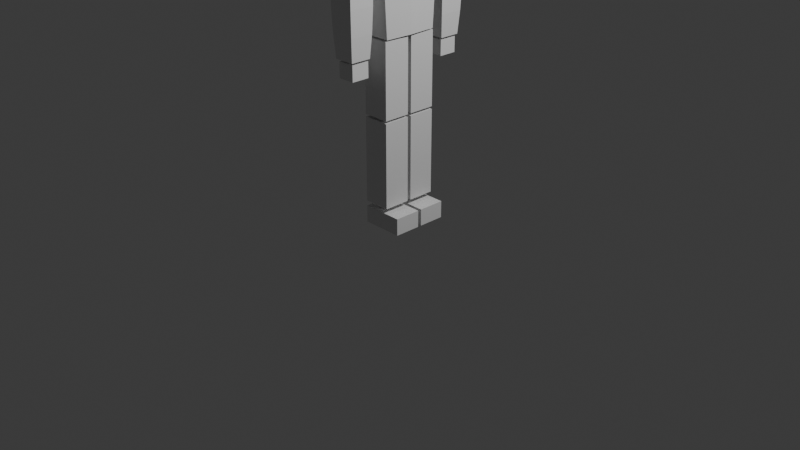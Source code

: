 # Source: ANIM_BaseHuman_Idle.blend  (saved by Blender 4.0.36; exported with 4.5.12 LTS)
import bpy
from mathutils import Matrix  # noqa: F401  (used for matrix-valued properties, if any)

bpy.ops.wm.read_factory_settings(use_empty=True)
scene = bpy.context.scene
scene.name = 'Scene'

# ---- collections
col_collection = bpy.data.collections.new('Collection'); scene.collection.children.link(col_collection)

# ---- materials (node trees are filled in below, after node groups)
mat_material_001 = bpy.data.materials.new('Material.001')
mat_material_001.use_transparent_shadow = False
mat_material_001.roughness = 0.5

# ---- material node trees
mat_material_001.use_nodes = True; mat_material_001.node_tree.nodes.clear()
_N = mat_material_001.node_tree.nodes; _L = mat_material_001.node_tree.links
n0 = _N.new('ShaderNodeBsdfPrincipled'); n0.name = 'Principled BSDF'; n0.location = (10, 300)
n0.inputs[3].default_value = 1.45
n1 = _N.new('ShaderNodeOutputMaterial'); n1.name = 'Material Output'; n1.location = (300, 300)
n2 = _N.new('ShaderNodeNormalMap'); n2.name = 'Normal Map'; n2.location = (-300, -300)
n2.label = 'Normal/Map'
n2.inputs[0].default_value = 0.0
_L.new(n0.outputs[0], n1.inputs[0])
_L.new(n2.outputs[0], n0.inputs[5])
n1.is_active_output = True

# ---- world
world_world = bpy.data.worlds.new('World'); scene.world = world_world
world_world.use_nodes = True; world_world.node_tree.nodes.clear()
_N = world_world.node_tree.nodes; _L = world_world.node_tree.links
n0 = _N.new('ShaderNodeOutputWorld'); n0.name = 'World Output'; n0.location = (300, 300)
n1 = _N.new('ShaderNodeBackground'); n1.name = 'Background'; n1.location = (10, 300)
n1.inputs[0].default_value = (0.05088, 0.05088, 0.05088, 1.0)
_L.new(n1.outputs[0], n0.inputs[0])
n0.is_active_output = True
world_world.color = (0.05088, 0.05088, 0.05088)
world_world.use_sun_shadow = False
world_world.sun_shadow_jitter_overblur = 0.0

# ---- cameras
cam_camera = bpy.data.cameras.new('Camera')
cam_camera.clip_end = 100.0
cam_camera.ortho_scale = 7.314

# ---- lights
light_light = bpy.data.lights.new('Light', 'POINT')
light_light.transmission_factor = 0.0
light_light.use_soft_falloff = False
light_light.energy = 1000.0
light_light.shadow_soft_size = 0.1
light_light.shadow_maximum_resolution = 0.006
light_light.use_absolute_resolution = True

# ---- meshes
me_cube_010 = bpy.data.meshes.new('Cube.010')
me_cube_010.from_pydata([(-0.571, -3.169, 0.024), (-0.5745, -4.44, 0.024), (-0.5739, -3.169, 1.096), (-0.5775, -4.44, 1.096), (0.6237, -3.172, 0.02732), (0.6201, -4.443, 0.02732), (0.6207, -3.172, 1.099), (0.6172, -4.443, 1.099), (1.23, -0.001084, 7.838), (1.0, -2.725, 9.834), (1.0, -2.755, 7.81), (-1.08, -0.0008614, 10.02), (-1.321, -0.0001929, 7.838), (-1.0, -2.725, 9.834), (-1.0, -2.755, 7.81), (-1.244, -0.0004051, 5.558), (-1.0, -2.147, 5.558), (1.102, -0.001369, 5.558), (1.0, -2.147, 5.558), (-1.08, -0.0008614, 2.22), (-1.0, -1.95, 2.22), (1.102, -0.001369, 2.22), (1.0, -1.95, 2.22), (-1.311, -1.311, 10.68), (-1.311, -1.311, 13.3), (-1.311, 1.311, 10.68), (-1.311, 1.311, 13.3), (1.311, -1.311, 10.68), (1.311, -1.311, 13.3), (1.311, 1.311, 10.68), (1.311, 1.311, 13.3), (-0.9944, -2.843, 7.825), (-1.0, -4.843, 7.825), (-1.0, -2.843, 9.825), (-1.006, -4.843, 9.825), (1.006, -2.848, 7.831), (1.0, -4.848, 7.831), (1.0, -2.848, 9.831), (0.9945, -4.848, 9.831), (-0.9243, -2.908, 5.842), (-0.9295, -4.778, 5.842), (0.9409, -4.783, 5.847), (0.9461, -2.913, 5.847), (-0.8947, -2.948, 4.533), (-0.8997, -4.719, 4.533), (-0.8981, -2.948, 5.736), (-0.903, -4.719, 5.736), (0.8757, -2.953, 4.538), (0.8708, -4.724, 4.538), (0.8723, -2.953, 5.741), (0.8674, -4.724, 5.741), (-0.8328, -3.006, 2.825), (-0.8374, -4.661, 2.825), (0.8183, -4.666, 2.83), (0.8229, -3.01, 2.83), (-0.7229, -3.112, 1.253), (-0.7269, -4.556, 1.253), (0.7171, -4.56, 1.257), (0.7212, -3.116, 1.257), (-0.9459, -2.024, -3.03), (-0.9459, -2.024, 2.102), (-0.9459, -0.132, -3.03), (-0.9459, -0.132, 2.102), (0.9459, -2.024, -3.03), (0.9459, -2.024, 2.102), (0.9459, -0.132, -3.03), (0.9459, -0.132, 2.102), (-0.9459, -2.024, -9.13), (-0.9459, -2.024, -3.209), (-0.9459, -0.132, -9.13), (-0.9459, -0.132, -3.209), (0.9459, -2.024, -9.13), (0.9459, -2.024, -3.209), (0.9459, -0.132, -9.13), (0.9459, -0.132, -3.209), (-0.9459, -2.024, -10.69), (-0.9459, -2.024, -9.501), (-0.9459, -0.132, -10.69), (-0.9459, -0.132, -9.501), (1.956, -2.024, -10.69), (1.956, -2.024, -9.501), (1.956, -0.132, -10.69), (1.956, -0.132, -9.501), (-0.6237, 3.152, 0.01939), (-0.6202, 4.423, 0.01939), (-0.6207, 3.152, 1.091), (-0.6172, 4.423, 1.091), (0.5709, 3.148, 0.01607), (0.5744, 4.419, 0.01607), (0.5739, 3.148, 1.088), (0.5774, 4.419, 1.088), (1.0, 0.001084, 10.02), (1.0, 2.725, 9.834), (1.0, 2.755, 7.81), (-1.0, 2.725, 9.834), (-1.0, 2.755, 7.81), (-1.0, 2.147, 5.558), (1.0, 2.147, 5.558), (-1.0, 1.95, 2.22), (1.0, 1.95, 2.22), (-1.006, 2.828, 7.823), (-1.0, 4.828, 7.823), (-1.0, 2.828, 9.823), (-0.9945, 4.828, 9.823), (0.9944, 2.822, 7.817), (0.9999, 4.822, 7.817), (0.9999, 2.822, 9.817), (1.005, 4.822, 9.817), (-0.9461, 2.892, 5.839), (-0.9409, 4.763, 5.839), (0.9294, 4.757, 5.834), (0.9242, 2.887, 5.834), (-0.9237, 2.933, 4.53), (-0.9188, 4.703, 4.53), (-0.9203, 2.933, 5.733), (-0.9154, 4.703, 5.733), (0.8468, 2.928, 4.525), (0.8517, 4.698, 4.525), (0.8501, 2.928, 5.728), (0.855, 4.698, 5.728), (-0.8709, 2.99, 2.822), (-0.8663, 4.645, 2.822), (0.7894, 4.641, 2.817), (0.7848, 2.985, 2.817), (-0.7691, 3.095, 1.249), (-0.7651, 4.539, 1.249), (0.6789, 4.535, 1.245), (0.6749, 3.091, 1.245), (-0.9459, 2.024, -3.03), (-0.9459, 2.024, 2.102), (-0.9459, 0.132, -3.03), (-0.9459, 0.132, 2.102), (0.9459, 2.024, -3.03), (0.9459, 2.024, 2.102), (0.9459, 0.132, -3.03), (0.9459, 0.132, 2.102), (-0.9459, 2.024, -9.13), (-0.9459, 2.024, -3.209), (-0.9459, 0.132, -9.13), (-0.9459, 0.132, -3.209), (0.9459, 2.024, -9.13), (0.9459, 2.024, -3.209), (0.9459, 0.132, -9.13), (0.9459, 0.132, -3.209), (-0.9459, 2.024, -10.69), (-0.9459, 2.024, -9.501), (-0.9459, 0.132, -10.69), (-0.9459, 0.132, -9.501), (1.956, 2.024, -10.69), (1.956, 2.024, -9.501), (1.956, 0.132, -10.69), (1.956, 0.132, -9.501), (0.0, -2.725, 9.834), (0.0, -2.755, 7.81), (0.0, -2.147, 5.558), (0.0, -1.95, 2.22), (0.0, -0.001084, 2.22), (0.0, 2.725, 9.834), (0.0, 0.001084, 10.02), (0.0, 2.755, 7.81), (0.0, 1.95, 2.22), (0.0, 2.147, 5.558)], [], [(0, 1, 3, 2), (2, 3, 7, 6), (6, 7, 5, 4), (4, 5, 1, 0), (2, 6, 4, 0), (7, 3, 1, 5), (158, 11, 13, 152), (153, 152, 13, 14), (14, 13, 11, 12), (14, 12, 15, 16), (8, 91, 9, 10), (154, 16, 20, 155), (8, 10, 18, 17), (153, 14, 16, 154), (156, 21, 22, 155), (16, 15, 19, 20), (17, 18, 22, 21), (23, 24, 26, 25), (25, 26, 30, 29), (29, 30, 28, 27), (27, 28, 24, 23), (25, 29, 27, 23), (30, 26, 24, 28), (31, 32, 34, 33), (33, 34, 38, 37), (37, 38, 36, 35), (35, 36, 41, 42), (33, 37, 35, 31), (38, 34, 32, 36), (42, 41, 40, 39), (32, 31, 39, 40), (31, 35, 42, 39), (36, 32, 40, 41), (43, 44, 46, 45), (45, 46, 50, 49), (49, 50, 48, 47), (47, 48, 53, 54), (45, 49, 47, 43), (50, 46, 44, 48), (53, 52, 56, 57), (44, 43, 51, 52), (43, 47, 54, 51), (48, 44, 52, 53), (58, 57, 56, 55), (54, 53, 57, 58), (51, 54, 58, 55), (52, 51, 55, 56), (59, 60, 62, 61), (61, 62, 66, 65), (65, 66, 64, 63), (63, 64, 60, 59), (61, 65, 63, 59), (66, 62, 60, 64), (67, 68, 70, 69), (69, 70, 74, 73), (73, 74, 72, 71), (71, 72, 68, 67), (69, 73, 71, 67), (74, 70, 68, 72), (75, 76, 78, 77), (77, 78, 82, 81), (81, 82, 80, 79), (79, 80, 76, 75), (77, 81, 79, 75), (82, 78, 76, 80), (83, 85, 86, 84), (85, 89, 90, 86), (89, 87, 88, 90), (87, 83, 84, 88), (85, 83, 87, 89), (90, 88, 84, 86), (158, 157, 94, 11), (159, 95, 94, 157), (95, 12, 11, 94), (95, 96, 15, 12), (8, 93, 92, 91), (161, 160, 98, 96), (8, 17, 97, 93), (159, 161, 96, 95), (156, 160, 99, 21), (96, 98, 19, 15), (17, 21, 99, 97), (100, 102, 103, 101), (102, 106, 107, 103), (106, 104, 105, 107), (104, 111, 110, 105), (102, 100, 104, 106), (107, 105, 101, 103), (111, 108, 109, 110), (101, 109, 108, 100), (100, 108, 111, 104), (105, 110, 109, 101), (112, 114, 115, 113), (114, 118, 119, 115), (118, 116, 117, 119), (116, 123, 122, 117), (114, 112, 116, 118), (119, 117, 113, 115), (122, 126, 125, 121), (113, 121, 120, 112), (112, 120, 123, 116), (117, 122, 121, 113), (127, 124, 125, 126), (123, 127, 126, 122), (120, 124, 127, 123), (121, 125, 124, 120), (128, 130, 131, 129), (130, 134, 135, 131), (134, 132, 133, 135), (132, 128, 129, 133), (130, 128, 132, 134), (135, 133, 129, 131), (136, 138, 139, 137), (138, 142, 143, 139), (142, 140, 141, 143), (140, 136, 137, 141), (138, 136, 140, 142), (143, 141, 137, 139), (144, 146, 147, 145), (146, 150, 151, 147), (150, 148, 149, 151), (148, 144, 145, 149), (146, 144, 148, 150), (151, 149, 145, 147), (19, 156, 155, 20), (10, 153, 154, 18), (18, 154, 155, 22), (10, 9, 152, 153), (91, 158, 152, 9), (19, 98, 160, 156), (93, 97, 161, 159), (97, 99, 160, 161), (93, 159, 157, 92), (91, 92, 157, 158)])
_uv = me_cube_010.uv_layers.new(name='UVMap')
_uv.uv.foreach_set('vector', [0.7289, 0.9656, 0.7289, 0.9207, 0.7667, 0.9207, 0.7667, 0.9656, 0.3282, 0.7196, 0.3282, 0.7644, 0.286, 0.7644, 0.286, 0.7196, 0.123, 0.676, 0.123, 0.7209, 0.08513, 0.7209, 0.08513, 0.676, 0.3282, 0.7738, 0.3282, 0.8187, 0.286, 0.8187, 0.286, 0.7738, 0.2376, 0.9715, 0.2376, 0.9293, 0.2754, 0.9293, 0.2754, 0.9715, 0.3997, 0.5133, 0.3997, 0.5555, 0.3618, 0.5555, 0.3618, 0.5133, 0.6052, 0.538, 0.6433, 0.538, 0.6405, 0.6345, 0.6052, 0.6345, 0.449, 0.4864, 0.449, 0.5579, 0.4137, 0.5579, 0.4137, 0.4864, 0.2001, 0.2023, 0.1988, 0.2739, 0.1024, 0.2803, 0.1024, 0.2032, 0.2001, 0.2023, 0.1024, 0.2032, 0.1024, 0.1229, 0.1788, 0.1227, 0.3069, 0.2032, 0.307, 0.2803, 0.2107, 0.2737, 0.2095, 0.2022, 0.449, 0.404, 0.4137, 0.404, 0.4137, 0.286, 0.449, 0.286, 0.3069, 0.2032, 0.2095, 0.2022, 0.231, 0.1227, 0.3069, 0.1227, 0.449, 0.4864, 0.4137, 0.4864, 0.4137, 0.404, 0.449, 0.404, 0.8354, 0.851, 0.7965, 0.851, 0.8001, 0.7822, 0.8354, 0.7822, 0.1788, 0.1227, 0.1024, 0.1229, 0.1024, 0.004789, 0.1714, 0.004686, 0.3069, 0.1227, 0.231, 0.1227, 0.2379, 0.004686, 0.3069, 0.004687, 0.09729, 0.8488, 0.09729, 0.9414, 0.004686, 0.9414, 0.004686, 0.8488, 0.2282, 0.8493, 0.2282, 0.9419, 0.1356, 0.9419, 0.1356, 0.8493, 0.9667, 0.1067, 0.9667, 0.1993, 0.8741, 0.1993, 0.8741, 0.1067, 0.9667, 0.2086, 0.9667, 0.3012, 0.8741, 0.3012, 0.8741, 0.2086, 0.9667, 0.004686, 0.9667, 0.09729, 0.8741, 0.09729, 0.8741, 0.004686, 0.9667, 0.4032, 0.8741, 0.4032, 0.8741, 0.3106, 0.9667, 0.3106, 0.004686, 0.7688, 0.0753, 0.7688, 0.0753, 0.8394, 0.004686, 0.8394, 0.8647, 0.1547, 0.8647, 0.2254, 0.7941, 0.2254, 0.7941, 0.1547, 0.1356, 0.7693, 0.1356, 0.6987, 0.2062, 0.6987, 0.2062, 0.7693, 0.2062, 0.7693, 0.2062, 0.6987, 0.2763, 0.701, 0.2763, 0.767, 0.1356, 0.8399, 0.1356, 0.7693, 0.2062, 0.7693, 0.2062, 0.8399, 0.8647, 0.3917, 0.7941, 0.3917, 0.7941, 0.3211, 0.8647, 0.3211, 0.5699, 0.9895, 0.5699, 0.9235, 0.6359, 0.9235, 0.6359, 0.9895, 0.0753, 0.7688, 0.004686, 0.7688, 0.006975, 0.6987, 0.07301, 0.6987, 0.2062, 0.8399, 0.2062, 0.7693, 0.2763, 0.7716, 0.2763, 0.8377, 0.8647, 0.3211, 0.7941, 0.3211, 0.7964, 0.251, 0.8624, 0.251, 0.6527, 0.7481, 0.7152, 0.7481, 0.7152, 0.7906, 0.6527, 0.7906, 0.9389, 0.7083, 0.9389, 0.7708, 0.8764, 0.7708, 0.8764, 0.7083, 0.1476, 0.6666, 0.08513, 0.6666, 0.08513, 0.6241, 0.1476, 0.6241, 0.1476, 0.6241, 0.08513, 0.6241, 0.08716, 0.5638, 0.1456, 0.5638, 0.7871, 0.7906, 0.7246, 0.7906, 0.7246, 0.7481, 0.7871, 0.7481, 0.6324, 0.8023, 0.5699, 0.8023, 0.5699, 0.7598, 0.6324, 0.7598, 0.6304, 0.6995, 0.5719, 0.6995, 0.5756, 0.6438, 0.6266, 0.6438, 0.7152, 0.7481, 0.6527, 0.7481, 0.6547, 0.6878, 0.7132, 0.6878, 0.7871, 0.7481, 0.7246, 0.7481, 0.7266, 0.6878, 0.7851, 0.6878, 0.6324, 0.7598, 0.5699, 0.7598, 0.5719, 0.6995, 0.6304, 0.6995, 0.7798, 0.8603, 0.7798, 0.9113, 0.7289, 0.9113, 0.7289, 0.8603, 0.1456, 0.5638, 0.08716, 0.5638, 0.09089, 0.5082, 0.1419, 0.5082, 0.7851, 0.6878, 0.7266, 0.6878, 0.7303, 0.6321, 0.7813, 0.6321, 0.7132, 0.6878, 0.6547, 0.6878, 0.6585, 0.6321, 0.7094, 0.6321, 0.7128, 0.251, 0.7128, 0.4322, 0.646, 0.4322, 0.646, 0.251, 0.4044, 0.5672, 0.4044, 0.7484, 0.3376, 0.7484, 0.3376, 0.5672, 0.7195, 0.4416, 0.7195, 0.6228, 0.6527, 0.6228, 0.6527, 0.4416, 0.4805, 0.5672, 0.4805, 0.7484, 0.4137, 0.7484, 0.4137, 0.5672, 0.4176, 0.8696, 0.4843, 0.8696, 0.4843, 0.9364, 0.4176, 0.9364, 0.8764, 0.6321, 0.9432, 0.6321, 0.9432, 0.6989, 0.8764, 0.6989, 0.5605, 0.2231, 0.5605, 0.4322, 0.4937, 0.4322, 0.4937, 0.2231, 0.5605, 0.004686, 0.5605, 0.2138, 0.4937, 0.2138, 0.4937, 0.004686, 0.2763, 0.2897, 0.2763, 0.4988, 0.2095, 0.4988, 0.2095, 0.2897, 0.3524, 0.2897, 0.3524, 0.4988, 0.2857, 0.4988, 0.2857, 0.2897, 0.4044, 0.9746, 0.3376, 0.9746, 0.3376, 0.9079, 0.4044, 0.9079, 0.6527, 0.9118, 0.7195, 0.9118, 0.7195, 0.9786, 0.6527, 0.9786, 0.3282, 0.7102, 0.2864, 0.7102, 0.2864, 0.6434, 0.3282, 0.6434, 0.1988, 0.504, 0.157, 0.504, 0.157, 0.4015, 0.1988, 0.4015, 0.2864, 0.5672, 0.3282, 0.5672, 0.3282, 0.634, 0.2864, 0.634, 0.3618, 0.2897, 0.4036, 0.2897, 0.4036, 0.3922, 0.3618, 0.3922, 0.4937, 0.9303, 0.4937, 0.8278, 0.5605, 0.8278, 0.5605, 0.9303, 0.4843, 0.7578, 0.4843, 0.8603, 0.4176, 0.8603, 0.4176, 0.7578, 0.123, 0.7751, 0.08513, 0.7751, 0.08513, 0.7302, 0.123, 0.7302, 0.3524, 0.553, 0.3103, 0.553, 0.3103, 0.5081, 0.3524, 0.5081, 0.123, 0.8293, 0.08513, 0.8293, 0.08513, 0.7845, 0.123, 0.7845, 0.6882, 0.2401, 0.646, 0.2401, 0.646, 0.1953, 0.6882, 0.1953, 0.2848, 0.9293, 0.3226, 0.9293, 0.3226, 0.9715, 0.2848, 0.9715, 0.9207, 0.9767, 0.8829, 0.9767, 0.8829, 0.9345, 0.9207, 0.9345, 0.6052, 0.538, 0.6052, 0.4416, 0.6405, 0.4416, 0.6433, 0.538, 0.449, 0.2051, 0.4843, 0.2051, 0.4843, 0.2766, 0.449, 0.2766, 0.004686, 0.2023, 0.1024, 0.2032, 0.1024, 0.2803, 0.006014, 0.2739, 0.004686, 0.2023, 0.02604, 0.1227, 0.1024, 0.1229, 0.1024, 0.2032, 0.3069, 0.2032, 0.4044, 0.2022, 0.4032, 0.2737, 0.307, 0.2803, 0.449, 0.1227, 0.449, 0.004686, 0.4843, 0.004686, 0.4843, 0.1227, 0.3069, 0.2032, 0.3069, 0.1227, 0.3829, 0.1227, 0.4044, 0.2022, 0.449, 0.2051, 0.449, 0.1227, 0.4843, 0.1227, 0.4843, 0.2051, 0.8354, 0.851, 0.8354, 0.9199, 0.8001, 0.9199, 0.7965, 0.851, 0.02604, 0.1227, 0.03337, 0.004686, 0.1024, 0.004789, 0.1024, 0.1229, 0.3069, 0.1227, 0.3069, 0.004687, 0.3759, 0.004686, 0.3829, 0.1227, 0.7941, 0.0753, 0.7941, 0.004686, 0.8647, 0.004686, 0.8647, 0.0753, 0.3082, 0.9199, 0.2376, 0.9199, 0.2376, 0.8493, 0.3082, 0.8493, 0.3376, 0.8985, 0.3376, 0.8279, 0.4082, 0.8279, 0.4082, 0.8985, 0.3376, 0.8279, 0.3399, 0.7578, 0.4059, 0.7578, 0.4082, 0.8279, 0.7965, 0.7728, 0.7965, 0.7022, 0.8671, 0.7022, 0.8671, 0.7728, 0.8007, 0.5823, 0.8007, 0.5116, 0.8714, 0.5116, 0.8714, 0.5823, 0.8625, 0.9953, 0.7965, 0.9953, 0.7965, 0.9293, 0.8625, 0.9293, 0.8647, 0.0753, 0.8624, 0.1454, 0.7964, 0.1454, 0.7941, 0.0753, 0.7965, 0.7022, 0.7987, 0.6321, 0.8648, 0.6321, 0.8671, 0.7022, 0.8007, 0.5116, 0.803, 0.4416, 0.8691, 0.4416, 0.8714, 0.5116, 0.7847, 0.1207, 0.7847, 0.1631, 0.7222, 0.1631, 0.7222, 0.1207, 0.7847, 0.235, 0.7222, 0.235, 0.7222, 0.1725, 0.7847, 0.1725, 0.7222, 0.4095, 0.7222, 0.367, 0.7847, 0.367, 0.7847, 0.4095, 0.7222, 0.367, 0.7242, 0.3066, 0.7827, 0.3066, 0.7847, 0.367, 0.4937, 0.8185, 0.4937, 0.776, 0.5562, 0.776, 0.5562, 0.8185, 0.7289, 0.6, 0.7289, 0.5576, 0.7914, 0.5576, 0.7914, 0.6, 0.7309, 0.4972, 0.7346, 0.4416, 0.7856, 0.4416, 0.7893, 0.4972, 0.7222, 0.1207, 0.7242, 0.06032, 0.7827, 0.06032, 0.7847, 0.1207, 0.4937, 0.776, 0.4957, 0.7157, 0.5542, 0.7157, 0.5562, 0.776, 0.7289, 0.5576, 0.7309, 0.4972, 0.7893, 0.4972, 0.7914, 0.5576, 0.7289, 0.851, 0.7289, 0.8, 0.7798, 0.8, 0.7798, 0.851, 0.7242, 0.3066, 0.728, 0.251, 0.7789, 0.251, 0.7827, 0.3066, 0.4957, 0.7157, 0.4995, 0.66, 0.5505, 0.66, 0.5542, 0.7157, 0.7242, 0.06032, 0.728, 0.004686, 0.7789, 0.004686, 0.7827, 0.06032, 0.2095, 0.5081, 0.2763, 0.5081, 0.2763, 0.6893, 0.2095, 0.6893, 0.004686, 0.5082, 0.07148, 0.5082, 0.07148, 0.6894, 0.004686, 0.6894, 0.5699, 0.251, 0.6367, 0.251, 0.6367, 0.4322, 0.5699, 0.4322, 0.646, 0.004686, 0.7128, 0.004686, 0.7128, 0.1859, 0.646, 0.1859, 0.8807, 0.5084, 0.8807, 0.4416, 0.9475, 0.4416, 0.9475, 0.5084, 0.8807, 0.5845, 0.8807, 0.5177, 0.9475, 0.5177, 0.9475, 0.5845, 0.5699, 0.004686, 0.6367, 0.004686, 0.6367, 0.2138, 0.5699, 0.2138, 0.004686, 0.2897, 0.07148, 0.2897, 0.07148, 0.4988, 0.004686, 0.4988, 0.4937, 0.4416, 0.5605, 0.4416, 0.5605, 0.6506, 0.4937, 0.6506, 0.08085, 0.2897, 0.1476, 0.2897, 0.1476, 0.4988, 0.08085, 0.4988, 0.8829, 0.849, 0.8829, 0.7822, 0.9497, 0.7822, 0.9497, 0.849, 0.8829, 0.9251, 0.8829, 0.8584, 0.9497, 0.8584, 0.9497, 0.9251, 0.1988, 0.5134, 0.1988, 0.5801, 0.157, 0.5801, 0.157, 0.5134, 0.3618, 0.504, 0.3618, 0.4015, 0.4036, 0.4015, 0.4036, 0.504, 0.1988, 0.5895, 0.1988, 0.6563, 0.157, 0.6563, 0.157, 0.5895, 0.1988, 0.2897, 0.1988, 0.3922, 0.157, 0.3922, 0.157, 0.2897, 0.7195, 0.9024, 0.6527, 0.9024, 0.6527, 0.8, 0.7195, 0.8, 0.5699, 0.8116, 0.6367, 0.8116, 0.6367, 0.9141, 0.5699, 0.9141, 0.8735, 0.851, 0.8354, 0.851, 0.8354, 0.7822, 0.8707, 0.7822, 0.4843, 0.4864, 0.449, 0.4864, 0.449, 0.404, 0.4843, 0.404, 0.4843, 0.404, 0.449, 0.404, 0.449, 0.286, 0.4843, 0.286, 0.4843, 0.4864, 0.4843, 0.5579, 0.449, 0.5579, 0.449, 0.4864, 0.5699, 0.538, 0.6052, 0.538, 0.6052, 0.6345, 0.5699, 0.6345, 0.8735, 0.851, 0.8707, 0.9199, 0.8354, 0.9199, 0.8354, 0.851, 0.4137, 0.2051, 0.4137, 0.1227, 0.449, 0.1227, 0.449, 0.2051, 0.4137, 0.1227, 0.4137, 0.004686, 0.449, 0.004686, 0.449, 0.1227, 0.4137, 0.2051, 0.449, 0.2051, 0.449, 0.2766, 0.4137, 0.2766, 0.5699, 0.538, 0.5699, 0.4416, 0.6052, 0.4416, 0.6052, 0.538])
me_cube_010.materials.append(mat_material_001)
me_cube_010.update()
me_cube_010.normals_split_custom_set([tuple(v) for v in zip(*[iter([-1.0, 0.002778, -0.002778, -1.0, 0.002778, -0.002778, -1.0, 0.002778, -0.002778, -1.0, 0.002778, -0.002778, -0.002779, 7.721e-06, 1.0, -0.002779, 7.721e-06, 1.0, -0.002779, 7.721e-06, 1.0, -0.002779, 7.721e-06, 1.0, 1.0, -0.002778, 0.002778, 1.0, -0.002778, 0.002778, 1.0, -0.002778, 0.002778, 1.0, -0.002778, 0.002778, 0.002778, -7.719e-06, -1.0, 0.002778, -7.719e-06, -1.0, 0.002778, -7.719e-06, -1.0, 0.002778, -7.719e-06, -1.0, 0.002779, 1.0, 3.723e-07, 0.002779, 1.0, 3.723e-07, 0.002779, 1.0, 3.723e-07, 0.002779, 1.0, 3.723e-07, -0.002779, -1.0, 3.723e-07, -0.002779, -1.0, 3.723e-07, -0.002779, -1.0, 3.723e-07, -0.002779, -1.0, 3.723e-07, 6.176e-05, -0.06623, 0.9978, 6.176e-05, -0.06623, 0.9978, 6.176e-05, -0.06623, 0.9978, 6.176e-05, -0.06623, 0.9978, 0.0, -0.9999, 0.01455, 0.0, -0.9999, 0.01455, 0.0, -0.9999, 0.01455, 0.0, -0.9999, 0.01455, -0.9955, -0.07508, 0.05752, -0.9955, -0.07508, 0.05752, -0.9955, -0.07508, 0.05752, -0.9955, -0.07508, 0.05752, -0.9929, -0.1143, -0.03206, -0.9929, -0.1143, -0.03206, -0.9929, -0.1143, -0.03206, -0.9929, -0.1143, -0.03206, 0.9975, -0.04392, 0.05488, 0.9975, -0.04392, 0.05488, 0.9975, -0.04392, 0.05488, 0.9975, -0.04392, 0.05488, 0.0, -0.9983, -0.05894, 0.0, -0.9983, -0.05894, 0.0, -0.9983, -0.05894, 0.0, -0.9983, -0.05894, 0.997, -0.06736, -0.03706, 0.997, -0.06736, -0.03706, 0.997, -0.06736, -0.03706, 0.997, -0.06736, -0.03706, 0.0, -0.9655, -0.2605, 0.0, -0.9655, -0.2605, 0.0, -0.9655, -0.2605, 0.0, -0.9655, -0.2605, -2.327e-07, 0.0, -1.0, -2.327e-07, 0.0, -1.0, -2.327e-07, 0.0, -1.0, -2.327e-07, 0.0, -1.0, -0.9965, -0.079, -0.02684, -0.9965, -0.079, -0.02684, -0.9965, -0.079, -0.02684, -0.9965, -0.079, -0.02684, 0.9988, -0.04991, -0.001474, 0.9988, -0.04991, -0.001474, 0.9988, -0.04991, -0.001474, 0.9988, -0.04991, -0.001474, -1.0, 0.0, 0.0, -1.0, 0.0, 0.0, -1.0, 0.0, 0.0, -1.0, 0.0, 0.0, 0.0, 1.0, 0.0, 0.0, 1.0, 0.0, 0.0, 1.0, 0.0, 0.0, 1.0, 0.0, 1.0, 0.0, 0.0, 1.0, 0.0, 0.0, 1.0, 0.0, 0.0, 1.0, 0.0, 0.0, 0.0, -1.0, 0.0, 0.0, -1.0, 0.0, 0.0, -1.0, 0.0, 0.0, -1.0, 0.0, 0.0, 0.0, -1.0, 0.0, 0.0, -1.0, 0.0, 0.0, -1.0, 0.0, 0.0, -1.0, 0.0, 0.0, 1.0, 0.0, 0.0, 1.0, 0.0, 0.0, 1.0, 0.0, 0.0, 1.0, -1.0, 0.002778, -0.002778, -1.0, 0.002778, -0.002778, -1.0, 0.002778, -0.002778, -1.0, 0.002778, -0.002778, -0.002779, 7.719e-06, 1.0, -0.002779, 7.719e-06, 1.0, -0.002779, 7.719e-06, 1.0, -0.002779, 7.719e-06, 1.0, 1.0, -0.002778, 0.002778, 1.0, -0.002778, 0.002778, 1.0, -0.002778, 0.002778, 1.0, -0.002778, 0.002778, 0.9995, -0.002777, -0.02988, 0.9995, -0.002777, -0.02988, 0.9995, -0.002777, -0.02988, 0.9995, -0.002777, -0.02988, 0.002778, 1.0, 1.192e-07, 0.002778, 1.0, 1.192e-07, 0.002778, 1.0, 1.192e-07, 0.002778, 1.0, 1.192e-07, -0.002778, -1.0, 0.0, -0.002778, -1.0, 0.0, -0.002778, -1.0, 0.0, -0.002778, -1.0, 0.0, 0.002779, -7.719e-06, -1.0, 0.002779, -7.719e-06, -1.0, 0.002779, -7.719e-06, -1.0, 0.002779, -7.719e-06, -1.0, -0.9994, 0.002777, -0.03544, -0.9994, 0.002777, -0.03544, -0.9994, 0.002777, -0.03544, -0.9994, 0.002777, -0.03544, 0.002868, 0.9995, -0.03266, 0.002868, 0.9995, -0.03266, 0.002868, 0.9995, -0.03266, 0.002868, 0.9995, -0.03266, -0.002686, -0.9995, -0.03266, -0.002686, -0.9995, -0.03266, -0.002686, -0.9995, -0.03266, -0.002686, -0.9995, -0.03266, -1.0, 0.002778, -0.002778, -1.0, 0.002778, -0.002778, -1.0, 0.002778, -0.002778, -1.0, 0.002778, -0.002778, -0.002778, 7.72e-06, 1.0, -0.002778, 7.72e-06, 1.0, -0.002778, 7.72e-06, 1.0, -0.002778, 7.72e-06, 1.0, 1.0, -0.002778, 0.002778, 1.0, -0.002778, 0.002778, 1.0, -0.002778, 0.002778, 1.0, -0.002778, 0.002778, 0.9995, -0.002777, -0.0308, 0.9995, -0.002777, -0.0308, 0.9995, -0.002777, -0.0308, 0.9995, -0.002777, -0.0308, 0.002778, 1.0, 0.0, 0.002778, 1.0, 0.0, 0.002778, 1.0, 0.0, 0.002778, 1.0, 0.0, -0.002778, -1.0, 4.478e-07, -0.002778, -1.0, 4.478e-07, -0.002778, -1.0, 4.478e-07, -0.002778, -1.0, 4.478e-07, -0.002586, -0.9977, -0.06715, -0.002586, -0.9977, -0.06715, -0.002586, -0.9977, -0.06715, -0.002586, -0.9977, -0.06715, -0.9993, 0.002777, -0.03635, -0.9993, 0.002777, -0.03635, -0.9993, 0.002777, -0.03635, -0.9993, 0.002777, -0.03635, 0.00287, 0.9994, -0.03357, 0.00287, 0.9994, -0.03357, 0.00287, 0.9994, -0.03357, 0.00287, 0.9994, -0.03357, -0.002684, -0.9994, -0.03357, -0.002684, -0.9994, -0.03357, -0.002684, -0.9994, -0.03357, -0.002684, -0.9994, -0.03357, 0.002778, -7.719e-06, -1.0, 0.002778, -7.719e-06, -1.0, 0.002778, -7.719e-06, -1.0, 0.002778, -7.719e-06, -1.0, 0.9979, -0.002773, -0.06438, 0.9979, -0.002773, -0.06438, 0.9979, -0.002773, -0.06438, 0.9979, -0.002773, -0.06438, 0.002959, 0.9977, -0.06715, 0.002959, 0.9977, -0.06715, 0.002959, 0.9977, -0.06715, 0.002959, 0.9977, -0.06715, -0.9975, 0.002772, -0.06992, -0.9975, 0.002772, -0.06992, -0.9975, 0.002772, -0.06992, -0.9975, 0.002772, -0.06992, -1.0, 0.0, 0.0, -1.0, 0.0, 0.0, -1.0, 0.0, 0.0, -1.0, 0.0, 0.0, 0.0, 1.0, 0.0, 0.0, 1.0, 0.0, 0.0, 1.0, 0.0, 0.0, 1.0, 0.0, 1.0, 0.0, 0.0, 1.0, 0.0, 0.0, 1.0, 0.0, 0.0, 1.0, 0.0, 0.0, 0.0, -1.0, 0.0, 0.0, -1.0, 0.0, 0.0, -1.0, 0.0, 0.0, -1.0, 0.0, 0.0, 0.0, -1.0, 0.0, 0.0, -1.0, 0.0, 0.0, -1.0, 0.0, 0.0, -1.0, 0.0, 0.0, 1.0, 0.0, 0.0, 1.0, 0.0, 0.0, 1.0, 0.0, 0.0, 1.0, -1.0, 0.0, 0.0, -1.0, 0.0, 0.0, -1.0, 0.0, 0.0, -1.0, 0.0, 0.0, 0.0, 1.0, 0.0, 0.0, 1.0, 0.0, 0.0, 1.0, 0.0, 0.0, 1.0, 0.0, 1.0, 0.0, 0.0, 1.0, 0.0, 0.0, 1.0, 0.0, 0.0, 1.0, 0.0, 0.0, 0.0, -1.0, 0.0, 0.0, -1.0, 0.0, 0.0, -1.0, 0.0, 0.0, -1.0, 0.0, 0.0, 0.0, -1.0, 0.0, 0.0, -1.0, 0.0, 0.0, -1.0, 0.0, 0.0, -1.0, 0.0, 0.0, 1.0, 0.0, 0.0, 1.0, 0.0, 0.0, 1.0, 0.0, 0.0, 1.0, -1.0, 0.0, 0.0, -1.0, 0.0, 0.0, -1.0, 0.0, 0.0, -1.0, 0.0, 0.0, 0.0, 1.0, 0.0, 0.0, 1.0, 0.0, 0.0, 1.0, 0.0, 0.0, 1.0, 0.0, 1.0, 0.0, 0.0, 1.0, 0.0, 0.0, 1.0, 0.0, 0.0, 1.0, 0.0, 0.0, 0.0, -1.0, 0.0, 0.0, -1.0, 0.0, 0.0, -1.0, 0.0, 0.0, -1.0, 0.0, 0.0, 0.0, -1.0, 0.0, 0.0, -1.0, 0.0, 0.0, -1.0, 0.0, 0.0, -1.0, 0.0, 0.0, 1.0, 0.0, 0.0, 1.0, 0.0, 0.0, 1.0, 0.0, 0.0, 1.0, -1.0, 0.002778, 0.002778, -1.0, 0.002778, 0.002778, -1.0, 0.002778, 0.002778, -1.0, 0.002778, 0.002778, 0.002779, -7.721e-06, 1.0, 0.002779, -7.721e-06, 1.0, 0.002779, -7.721e-06, 1.0, 0.002779, -7.721e-06, 1.0, 1.0, -0.002778, -0.002778, 1.0, -0.002778, -0.002778, 1.0, -0.002778, -0.002778, 1.0, -0.002778, -0.002778, -0.002778, 7.719e-06, -1.0, -0.002778, 7.719e-06, -1.0, -0.002778, 7.719e-06, -1.0, -0.002778, 7.719e-06, -1.0, -0.002779, -1.0, 4.8e-08, -0.002779, -1.0, 4.8e-08, -0.002779, -1.0, 4.8e-08, -0.002779, -1.0, 4.8e-08, 0.002779, 1.0, 2.647e-07, 0.002779, 1.0, 2.647e-07, 0.002779, 1.0, 2.647e-07, 0.002779, 1.0, 2.647e-07, -6.177e-05, 0.06624, 0.9978, -6.177e-05, 0.06624, 0.9978, -6.177e-05, 0.06624, 0.9978, -6.177e-05, 0.06624, 0.9978, 0.0, 0.9999, 0.01455, 0.0, 0.9999, 0.01455, 0.0, 0.9999, 0.01455, 0.0, 0.9999, 0.01455, -0.9955, 0.07505, 0.05755, -0.9955, 0.07505, 0.05755, -0.9955, 0.07505, 0.05755, -0.9955, 0.07505, 0.05755, -0.9929, 0.1143, -0.03206, -0.9929, 0.1143, -0.03206, -0.9929, 0.1143, -0.03206, -0.9929, 0.1143, -0.03206, 0.9975, 0.04392, 0.05483, 0.9975, 0.04392, 0.05483, 0.9975, 0.04392, 0.05483, 0.9975, 0.04392, 0.05483, 0.0, 0.9983, -0.05894, 0.0, 0.9983, -0.05894, 0.0, 0.9983, -0.05894, 0.0, 0.9983, -0.05894, 0.997, 0.06729, -0.03706, 0.997, 0.06729, -0.03706, 0.997, 0.06729, -0.03706, 0.997, 0.06729, -0.03706, 0.0, 0.9655, -0.2605, 0.0, 0.9655, -0.2605, 0.0, 0.9655, -0.2605, 0.0, 0.9655, -0.2605, 0.0, 0.0, -1.0, 0.0, 0.0, -1.0, 0.0, 0.0, -1.0, 0.0, 0.0, -1.0, -0.9965, 0.07895, -0.02685, -0.9965, 0.07895, -0.02685, -0.9965, 0.07895, -0.02685, -0.9965, 0.07895, -0.02685, 0.9988, 0.04985, -0.001472, 0.9988, 0.04985, -0.001472, 0.9988, 0.04985, -0.001472, 0.9988, 0.04985, -0.001472, -1.0, 0.002778, 0.002778, -1.0, 0.002778, 0.002778, -1.0, 0.002778, 0.002778, -1.0, 0.002778, 0.002778, 0.002779, -7.721e-06, 1.0, 0.002779, -7.721e-06, 1.0, 0.002779, -7.721e-06, 1.0, 0.002779, -7.721e-06, 1.0, 1.0, -0.002778, -0.002778, 1.0, -0.002778, -0.002778, 1.0, -0.002778, -0.002778, 1.0, -0.002778, -0.002778, 0.9994, -0.002777, -0.03544, 0.9994, -0.002777, -0.03544, 0.9994, -0.002777, -0.03544, 0.9994, -0.002777, -0.03544, -0.002778, -1.0, 8.522e-08, -0.002778, -1.0, 8.522e-08, -0.002778, -1.0, 8.522e-08, -0.002778, -1.0, 8.522e-08, 0.002779, 1.0, -1.313e-07, 0.002779, 1.0, -1.313e-07, 0.002779, 1.0, -1.313e-07, 0.002779, 1.0, -1.313e-07, -0.002779, 7.72e-06, -1.0, -0.002779, 7.72e-06, -1.0, -0.002779, 7.72e-06, -1.0, -0.002779, 7.72e-06, -1.0, -0.9995, 0.002777, -0.02988, -0.9995, 0.002777, -0.02988, -0.9995, 0.002777, -0.02988, -0.9995, 0.002777, -0.02988, -0.002868, -0.9995, -0.03266, -0.002868, -0.9995, -0.03266, -0.002868, -0.9995, -0.03266, -0.002868, -0.9995, -0.03266, 0.002686, 0.9995, -0.03266, 0.002686, 0.9995, -0.03266, 0.002686, 0.9995, -0.03266, 0.002686, 0.9995, -0.03266, -1.0, 0.002778, 0.002778, -1.0, 0.002778, 0.002778, -1.0, 0.002778, 0.002778, -1.0, 0.002778, 0.002778, 0.002778, -7.72e-06, 1.0, 0.002778, -7.72e-06, 1.0, 0.002778, -7.72e-06, 1.0, 0.002778, -7.72e-06, 1.0, 1.0, -0.002778, -0.002778, 1.0, -0.002778, -0.002778, 1.0, -0.002778, -0.002778, 1.0, -0.002778, -0.002778, 0.9993, -0.002777, -0.03635, 0.9993, -0.002777, -0.03635, 0.9993, -0.002777, -0.03635, 0.9993, -0.002777, -0.03635, -0.002778, -1.0, 4.263e-07, -0.002778, -1.0, 4.263e-07, -0.002778, -1.0, 4.263e-07, -0.002778, -1.0, 4.263e-07, 0.002778, 1.0, 5.597e-07, 0.002778, 1.0, 5.597e-07, 0.002778, 1.0, 5.597e-07, 0.002778, 1.0, 5.597e-07, 0.002585, 0.9977, -0.06715, 0.002585, 0.9977, -0.06715, 0.002585, 0.9977, -0.06715, 0.002585, 0.9977, -0.06715, -0.9995, 0.002777, -0.0308, -0.9995, 0.002777, -0.0308, -0.9995, 0.002777, -0.0308, -0.9995, 0.002777, -0.0308, -0.00287, -0.9994, -0.03357, -0.00287, -0.9994, -0.03357, -0.00287, -0.9994, -0.03357, -0.00287, -0.9994, -0.03357, 0.002683, 0.9994, -0.03357, 0.002683, 0.9994, -0.03357, 0.002683, 0.9994, -0.03357, 0.002683, 0.9994, -0.03357, -0.002778, 7.719e-06, -1.0, -0.002778, 7.719e-06, -1.0, -0.002778, 7.719e-06, -1.0, -0.002778, 7.719e-06, -1.0, 0.9975, -0.002772, -0.06992, 0.9975, -0.002772, -0.06992, 0.9975, -0.002772, -0.06992, 0.9975, -0.002772, -0.06992, -0.002959, -0.9977, -0.06715, -0.002959, -0.9977, -0.06715, -0.002959, -0.9977, -0.06715, -0.002959, -0.9977, -0.06715, -0.9979, 0.002773, -0.06438, -0.9979, 0.002773, -0.06438, -0.9979, 0.002773, -0.06438, -0.9979, 0.002773, -0.06438, -1.0, 0.0, 0.0, -1.0, 0.0, 0.0, -1.0, 0.0, 0.0, -1.0, 0.0, 0.0, 0.0, -1.0, 0.0, 0.0, -1.0, 0.0, 0.0, -1.0, 0.0, 0.0, -1.0, 0.0, 1.0, 0.0, 0.0, 1.0, 0.0, 0.0, 1.0, 0.0, 0.0, 1.0, 0.0, 0.0, 0.0, 1.0, 0.0, 0.0, 1.0, 0.0, 0.0, 1.0, 0.0, 0.0, 1.0, 0.0, 0.0, 0.0, -1.0, 0.0, 0.0, -1.0, 0.0, 0.0, -1.0, 0.0, 0.0, -1.0, 0.0, 0.0, 1.0, 0.0, 0.0, 1.0, 0.0, 0.0, 1.0, 0.0, 0.0, 1.0, -1.0, 0.0, 0.0, -1.0, 0.0, 0.0, -1.0, 0.0, 0.0, -1.0, 0.0, 0.0, 0.0, -1.0, 0.0, 0.0, -1.0, 0.0, 0.0, -1.0, 0.0, 0.0, -1.0, 0.0, 1.0, 0.0, 0.0, 1.0, 0.0, 0.0, 1.0, 0.0, 0.0, 1.0, 0.0, 0.0, 0.0, 1.0, 0.0, 0.0, 1.0, 0.0, 0.0, 1.0, 0.0, 0.0, 1.0, 0.0, 0.0, 0.0, -1.0, 0.0, 0.0, -1.0, 0.0, 0.0, -1.0, 0.0, 0.0, -1.0, 0.0, 0.0, 1.0, 0.0, 0.0, 1.0, 0.0, 0.0, 1.0, 0.0, 0.0, 1.0, -1.0, 0.0, 0.0, -1.0, 0.0, 0.0, -1.0, 0.0, 0.0, -1.0, 0.0, 0.0, 0.0, -1.0, 0.0, 0.0, -1.0, 0.0, 0.0, -1.0, 0.0, 0.0, -1.0, 0.0, 1.0, 0.0, 0.0, 1.0, 0.0, 0.0, 1.0, 0.0, 0.0, 1.0, 0.0, 0.0, 0.0, 1.0, 0.0, 0.0, 1.0, 0.0, 0.0, 1.0, 0.0, 0.0, 1.0, 0.0, 0.0, 0.0, -1.0, 0.0, 0.0, -1.0, 0.0, 0.0, -1.0, 0.0, 0.0, -1.0, 0.0, 0.0, 1.0, 0.0, 0.0, 1.0, 0.0, 0.0, 1.0, 0.0, 0.0, 1.0, 2.352e-07, 0.0, -1.0, 2.352e-07, 0.0, -1.0, 2.352e-07, 0.0, -1.0, 2.352e-07, 0.0, -1.0, 0.0, -0.9655, -0.2605, 0.0, -0.9655, -0.2605, 0.0, -0.9655, -0.2605, 0.0, -0.9655, -0.2605, 0.0, -0.9983, -0.05894, 0.0, -0.9983, -0.05894, 0.0, -0.9983, -0.05894, 0.0, -0.9983, -0.05894, 0.0, -0.9999, 0.01455, 0.0, -0.9999, 0.01455, 0.0, -0.9999, 0.01455, 0.0, -0.9999, 0.01455, 0.0, -0.06621, 0.9978, 0.0, -0.06621, 0.9978, 0.0, -0.06621, 0.9978, 0.0, -0.06621, 0.9978, 0.0, 0.0, -1.0, 0.0, 0.0, -1.0, 0.0, 0.0, -1.0, 0.0, 0.0, -1.0, 0.0, 0.9655, -0.2605, 0.0, 0.9655, -0.2605, 0.0, 0.9655, -0.2605, 0.0, 0.9655, -0.2605, 0.0, 0.9983, -0.05894, 0.0, 0.9983, -0.05894, 0.0, 0.9983, -0.05894, 0.0, 0.9983, -0.05894, 0.0, 0.9999, 0.01455, 0.0, 0.9999, 0.01455, 0.0, 0.9999, 0.01455, 0.0, 0.9999, 0.01455, 0.0, 0.06626, 0.9978, 0.0, 0.06626, 0.9978, 0.0, 0.06626, 0.9978, 0.0, 0.06626, 0.9978])] * 3)])
arm_armature_002 = bpy.data.armatures.new('Armature.002')  # bones are not reproduced

# ---- objects
ob_light = bpy.data.objects.new('Light', light_light)
ob_camera = bpy.data.objects.new('Camera', cam_camera)
ob_empty = bpy.data.objects.new('Empty', None)
ob_basehuman = bpy.data.objects.new('BaseHuman', me_cube_010)
ob_sk_basehuman = bpy.data.objects.new('SK_BaseHuman', arm_armature_002)

# ---- transforms, parenting, visibility, modifiers, constraints
ob_light.location = (4.076, 1.005, 5.904)
ob_light.rotation_euler = (0.6503, 0.05522, 1.866)
ob_light.lock_rotations_4d = False
ob_light.empty_display_type = 'ARROWS'
ob_light.color = (0.0, 0.0, 0.0, 0.0)
ob_light.lineart.crease_threshold = 0.0
ob_camera.location = (7.359, -6.926, 4.958)
ob_camera.rotation_euler = (1.109, 0.0, 0.8149)
ob_camera.lock_rotations_4d = False
ob_camera.empty_display_type = 'ARROWS'
ob_camera.color = (0.0, 0.0, 0.0, 0.0)
ob_camera.display_type = 'WIRE'
ob_camera.lineart.crease_threshold = 0.0
ob_empty.location = (-5.84e-17, 0.1804, 1.586)
ob_empty.rotation_euler = (1.571, -0.0, 1.571)
ob_empty.scale = (9.779, 9.779, 9.779)
ob_empty.empty_display_type = 'IMAGE'
ob_empty.empty_display_size = 5.0
ob_basehuman.parent = ob_sk_basehuman
ob_basehuman.location = (0.0, 0.0, 2.384e-07)
ob_basehuman.rotation_euler = (8.182e-06, 1.998e-13, 0.002778)
ob_basehuman.scale = (1.0, 1.0, 1.0)
ob_basehuman.color = (0.8, 0.8, 0.8, 1.0)
_vg = ob_basehuman.vertex_groups.new(name='UpperArm_R')
_vg.add([31, 32, 33, 34, 35, 36, 37, 38, 39, 40, 41, 42], 1.0, 'REPLACE')
_vg = ob_basehuman.vertex_groups.new(name='LowerArm_R')
_vg.add([43, 44, 45, 46, 47, 48, 49, 50, 51, 52, 53, 54, 55, 56, 57, 58], 1.0, 'REPLACE')
_vg = ob_basehuman.vertex_groups.new(name='Hand_R')
_vg.add([0, 1, 2, 3, 4, 5, 6, 7], 1.0, 'REPLACE')
_vg = ob_basehuman.vertex_groups.new(name='UpperArm_L')
_vg.add([100, 101, 102, 103, 104, 105, 106, 107, 108, 109, 110, 111], 1.0, 'REPLACE')
_vg = ob_basehuman.vertex_groups.new(name='LowerArm_L')
_vg.add([112, 113, 114, 115, 116, 117, 118, 119, 120, 121, 122, 123, 124, 125, 126, 127], 1.0, 'REPLACE')
_vg = ob_basehuman.vertex_groups.new(name='Hand_L')
_vg.add([83, 84, 85, 86, 87, 88, 89, 90], 1.0, 'REPLACE')
_vg = ob_basehuman.vertex_groups.new(name='UpperLeg_R')
_vg.add([59, 60, 61, 62, 63, 64, 65, 66], 1.0, 'REPLACE')
_vg = ob_basehuman.vertex_groups.new(name='LowerLeg_R')
_vg.add([67, 68, 69, 70, 71, 72, 73, 74], 1.0, 'REPLACE')
_vg = ob_basehuman.vertex_groups.new(name='Foot_R')
_vg.add([75, 76, 77, 78, 79, 80, 81, 82], 1.0, 'REPLACE')
_vg = ob_basehuman.vertex_groups.new(name='UpperLeg_L')
_vg.add([128, 129, 130, 131, 132, 133, 134, 135], 1.0, 'REPLACE')
_vg = ob_basehuman.vertex_groups.new(name='LowerLeg_L')
_vg.add([136, 137, 138, 139, 140, 141, 142, 143], 1.0, 'REPLACE')
_vg = ob_basehuman.vertex_groups.new(name='Foot_L')
_vg.add([144, 145, 146, 147, 148, 149, 150, 151], 1.0, 'REPLACE')
_vg = ob_basehuman.vertex_groups.new(name='LowerBody')
_vg.add([15, 16, 17, 18, 19, 20, 21, 22, 96, 97, 98, 99, 154, 155, 156, 160, 161], 1.0, 'REPLACE')
_vg = ob_basehuman.vertex_groups.new(name='UpperBody')
_vg.add([8, 9, 10, 11, 12, 13, 14, 15, 16, 17, 18, 91, 92, 93, 94, 95, 96, 97, 152, 153, 154, 157, 158, 159, 161], 1.0, 'REPLACE')
_vg = ob_basehuman.vertex_groups.new(name='Head')
_vg.add([23, 24, 25, 26, 27, 28, 29, 30], 1.0, 'REPLACE')
_vg = ob_basehuman.vertex_groups.new(name='TopBody')
_vg.add([9, 11, 13, 91, 92, 94, 152, 157, 158], 1.0, 'REPLACE')
_m = ob_basehuman.modifiers.new('Armature', 'ARMATURE')
_m.object = ob_sk_basehuman
ob_sk_basehuman.location = (0.0, 0.0, 1.624)
ob_sk_basehuman.scale = (0.15, 0.15, 0.15)

# ---- collection membership
col_collection.objects.link(ob_light)
col_collection.objects.link(ob_camera)
col_collection.objects.link(ob_empty)
col_collection.objects.link(ob_basehuman)
col_collection.objects.link(ob_sk_basehuman)

# ---- scene / render settings (as saved in the file)
scene.camera = ob_camera
scene.frame_start = 1; scene.frame_end = 2; scene.frame_set(1)
scene.render.engine = 'BLENDER_EEVEE_NEXT'
scene.render.fps = 60
scene.cycles.sampling_pattern = 'TABULATED_SOBOL'
bpy.context.view_layer.update()
